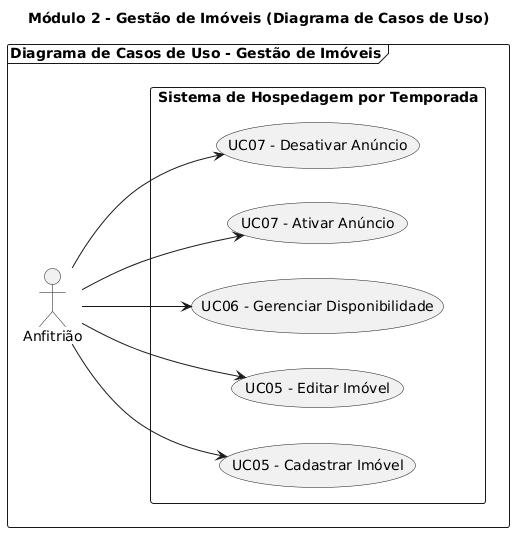

The diagram above was rendered by PlantUML. Its source (embedded in the PNG):
@startuml
title Módulo 2 - Gestão de Imóveis (Diagrama de Casos de Uso)

left to right direction

frame "Diagrama de Casos de Uso - Gestão de Imóveis" {

  actor "Anfitrião" as Anfitriao

  rectangle "Sistema de Hospedagem por Temporada" {

    usecase "UC05 - Cadastrar Imóvel" as UC05A
    usecase "UC05 - Editar Imóvel" as UC05B
    usecase "UC06 - Gerenciar Disponibilidade" as UC06
    usecase "UC07 - Ativar Anúncio" as UC07A
    usecase "UC07 - Desativar Anúncio" as UC07B
  }

  Anfitriao --> UC05A
  Anfitriao --> UC05B
  Anfitriao --> UC06
  Anfitriao --> UC07A
  Anfitriao --> UC07B
}
@enduml